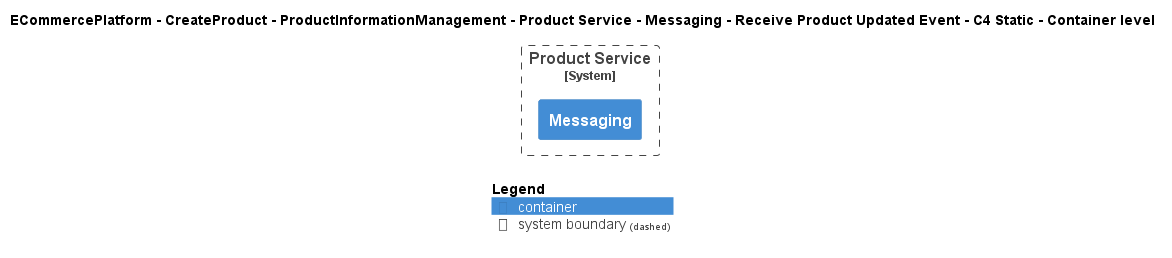

The diagram above was rendered by PlantUML. Its source (embedded in the PNG):
@startuml
!include ..\..\..\..\..\..\..\..\..\.c4s\C4_Container.puml

AddElementTag("c4interflow:lifecycle:new", $bgColor=green, $fontColor=#ffffff, $borderColor=green, $shadowing="False")
AddElementTag("c4interflow:lifecycle:changed", $bgColor=orange, $fontColor=#ffffff, $borderColor=orange, $shadowing="False")
AddElementTag("c4interflow:lifecycle:removed", $bgColor=red, $fontColor=#ffffff, $borderColor=red, $shadowing="False")

AddRelTag("c4interflow:lifecycle:new", $textColor=green, $lineColor=green)
AddRelTag("c4interflow:lifecycle:changed", $textColor=orange, $lineColor=orange)
AddRelTag("c4interflow:lifecycle:removed", $textColor=red, $lineColor=red)

SHOW_PERSON_PORTRAIT()
LAYOUT_TOP_DOWN()

skinparam linetype polyline

title ECommercePlatform - CreateProduct - ProductInformationManagement - Product Service - Messaging - Receive Product Updated Event - C4 Static - Container level


System_Boundary(ECommercePlatform.CreateProduct.ProductInformationManagement.SoftwareSystems.ProductService, "Product Service") {
    Container(ECommercePlatform.CreateProduct.ProductInformationManagement.SoftwareSystems.ProductService.Containers.Messaging, "Messaging", "", "")
}



SHOW_LEGEND()
@enduml